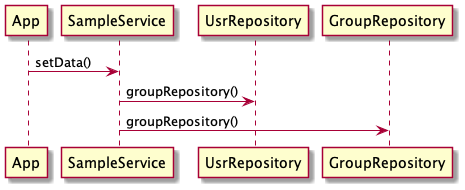

The diagram above was rendered by PlantUML. Its source (embedded in the PNG):
@startuml
participant App as a
participant SampleService as s
participant UsrRepository as uR
participant GroupRepository as gR

a -> s : setData()
s -> uR : groupRepository()
s -> gR : groupRepository()
@enduml